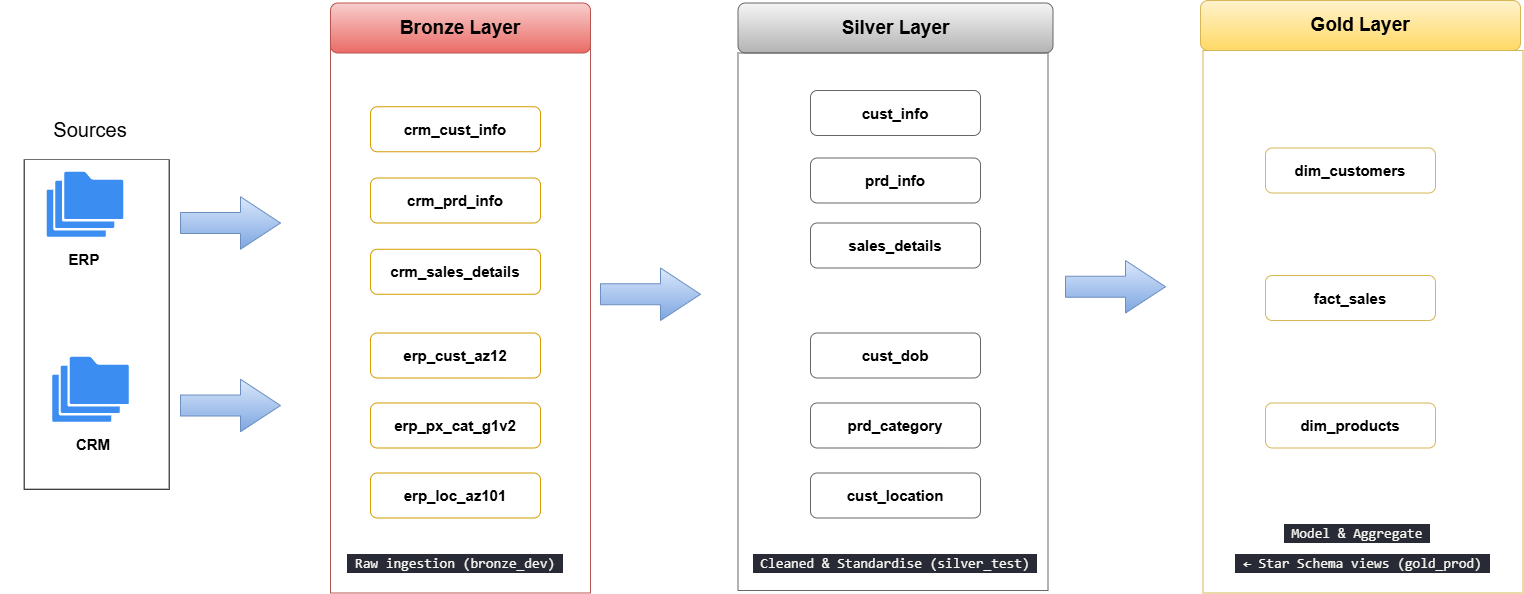

The diagram above was exported from draw.io. Its source (the exported page's mxGraphModel, read from the mxfile embedded in the PNG):
<mxGraphModel dx="3254" dy="1444" grid="1" gridSize="10" guides="1" tooltips="1" connect="1" arrows="1" fold="1" page="1" pageScale="1" pageWidth="850" pageHeight="1100" math="0" shadow="0">
  <root>
    <mxCell id="0" />
    <mxCell id="1" parent="0" />
    <mxCell id="t5qlP3s39R6JYuxLG4uu-1" parent="1" style="rounded=0;whiteSpace=wrap;html=1;fillColor=none;" value="" vertex="1">
      <mxGeometry height="330" width="145" x="-746.32" y="412.75" as="geometry" />
    </mxCell>
    <mxCell id="t5qlP3s39R6JYuxLG4uu-4" parent="1" style="rounded=0;whiteSpace=wrap;html=1;strokeColor=none;fillColor=default;" value="&lt;font style=&quot;font-size: 20px;&quot;&gt;Sources&lt;/font&gt;" vertex="1">
      <mxGeometry height="60" width="180" x="-770" y="352.75" as="geometry" />
    </mxCell>
    <mxCell id="t5qlP3s39R6JYuxLG4uu-7" parent="1" style="rounded=0;whiteSpace=wrap;html=1;fillColor=none;strokeColor=none;" value="&lt;font style=&quot;font-size: 15px;&quot;&gt;&lt;b&gt;CRM&lt;/b&gt;&lt;/font&gt;" vertex="1">
      <mxGeometry height="40" width="110" x="-731.7600000000001" y="677.75" as="geometry" />
    </mxCell>
    <mxCell id="t5qlP3s39R6JYuxLG4uu-8" parent="1" style="rounded=0;whiteSpace=wrap;html=1;fillColor=none;strokeColor=none;" value="&lt;font style=&quot;font-size: 15px;&quot;&gt;&lt;b&gt;ERP&lt;/b&gt;&lt;/font&gt;" vertex="1">
      <mxGeometry height="40" width="110" x="-740.5100000000001" y="492.75" as="geometry" />
    </mxCell>
    <mxCell id="t5qlP3s39R6JYuxLG4uu-12" parent="1" style="rounded=0;whiteSpace=wrap;html=1;fillColor=none;strokeColor=#b85450;gradientColor=#ea6b66;" value="" vertex="1">
      <mxGeometry height="552.5" width="260" x="-440" y="294" as="geometry" />
    </mxCell>
    <mxCell id="t5qlP3s39R6JYuxLG4uu-17" parent="1" style="rounded=1;whiteSpace=wrap;html=1;fillColor=#f8cecc;strokeColor=#b85450;gradientColor=#ea6b66;" value="&lt;b&gt;&lt;font style=&quot;font-size: 19px;&quot;&gt;Bronze Layer&lt;/font&gt;&lt;/b&gt;" vertex="1">
      <mxGeometry height="50" width="260" x="-440" y="256.5" as="geometry" />
    </mxCell>
    <mxCell id="t5qlP3s39R6JYuxLG4uu-18" parent="1" style="rounded=1;whiteSpace=wrap;html=1;fillColor=none;strokeColor=#d79b00;gradientColor=#ffa500;align=center;verticalAlign=middle;fontFamily=Helvetica;fontSize=12;fontColor=default;" value="&lt;font style=&quot;font-size: 15px;&quot;&gt;&lt;b&gt;crm_cust_info&lt;/b&gt;&lt;/font&gt;" vertex="1">
      <mxGeometry height="45" width="170" x="-400" y="360.25" as="geometry" />
    </mxCell>
    <mxCell id="t5qlP3s39R6JYuxLG4uu-19" parent="1" style="rounded=1;whiteSpace=wrap;html=1;fillColor=none;strokeColor=#d79b00;gradientColor=#ffa500;align=center;verticalAlign=middle;fontFamily=Helvetica;fontSize=12;fontColor=default;" value="&lt;font style=&quot;font-size: 15px;&quot;&gt;&lt;b&gt;crm_sales_details&lt;/b&gt;&lt;/font&gt;" vertex="1">
      <mxGeometry height="45" width="170" x="-400" y="502.75" as="geometry" />
    </mxCell>
    <mxCell id="t5qlP3s39R6JYuxLG4uu-20" parent="1" style="rounded=1;whiteSpace=wrap;html=1;fillColor=none;strokeColor=#d79b00;gradientColor=#ffa500;align=center;verticalAlign=middle;fontFamily=Helvetica;fontSize=12;fontColor=default;" value="&lt;font style=&quot;font-size: 15px;&quot;&gt;&lt;b&gt;crm_prd_info&lt;/b&gt;&lt;/font&gt;" vertex="1">
      <mxGeometry height="45" width="170" x="-400" y="431.5" as="geometry" />
    </mxCell>
    <mxCell id="t5qlP3s39R6JYuxLG4uu-28" parent="1" style="rounded=1;whiteSpace=wrap;html=1;fillColor=none;strokeColor=#d79b00;gradientColor=#ffa500;align=center;verticalAlign=middle;fontFamily=Helvetica;fontSize=12;fontColor=default;" value="&lt;font style=&quot;font-size: 15px;&quot;&gt;&lt;b&gt;erp_cust_az12&lt;/b&gt;&lt;/font&gt;" vertex="1">
      <mxGeometry height="45" width="170" x="-400" y="586.5" as="geometry" />
    </mxCell>
    <mxCell id="t5qlP3s39R6JYuxLG4uu-29" parent="1" style="rounded=1;whiteSpace=wrap;html=1;fillColor=none;strokeColor=#d79b00;gradientColor=#ffa500;align=center;verticalAlign=middle;fontFamily=Helvetica;fontSize=12;fontColor=default;" value="&lt;font style=&quot;font-size: 15px;&quot;&gt;&lt;b&gt;erp_loc_az101&lt;/b&gt;&lt;/font&gt;" vertex="1">
      <mxGeometry height="45" width="170" x="-400" y="726.5" as="geometry" />
    </mxCell>
    <mxCell id="t5qlP3s39R6JYuxLG4uu-30" parent="1" style="rounded=1;whiteSpace=wrap;html=1;fillColor=none;strokeColor=#d79b00;gradientColor=#ffa500;align=center;verticalAlign=middle;fontFamily=Helvetica;fontSize=12;fontColor=default;" value="&lt;font style=&quot;font-size: 15px;&quot;&gt;&lt;b&gt;erp_px_cat_g1v2&lt;/b&gt;&lt;/font&gt;" vertex="1">
      <mxGeometry height="45" width="170" x="-400" y="656.5" as="geometry" />
    </mxCell>
    <mxCell id="aaqs99eAQXeWUidRBXTi-2" parent="1" style="rounded=1;whiteSpace=wrap;html=1;fillColor=#f5f5f5;strokeColor=#666666;gradientColor=#b3b3b3;" value="&lt;b&gt;&lt;font style=&quot;font-size: 19px;&quot;&gt;Silver Layer&lt;/font&gt;&lt;/b&gt;" vertex="1">
      <mxGeometry height="50" width="315" x="-32.5" y="256.5" as="geometry" />
    </mxCell>
    <mxCell id="aaqs99eAQXeWUidRBXTi-3" parent="1" style="rounded=1;whiteSpace=wrap;html=1;fillColor=none;strokeColor=#666666;gradientColor=#b3b3b3;align=center;verticalAlign=middle;fontFamily=Helvetica;fontSize=12;fontColor=default;" value="&lt;font style=&quot;font-size: 15px;&quot;&gt;&lt;b&gt;cust_info&lt;/b&gt;&lt;/font&gt;" vertex="1">
      <mxGeometry height="45" width="170" x="40" y="344" as="geometry" />
    </mxCell>
    <mxCell id="aaqs99eAQXeWUidRBXTi-4" parent="1" style="rounded=1;whiteSpace=wrap;html=1;fillColor=none;strokeColor=#666666;gradientColor=#b3b3b3;align=center;verticalAlign=middle;fontFamily=Helvetica;fontSize=12;fontColor=default;" value="&lt;font style=&quot;font-size: 15px;&quot;&gt;&lt;b&gt;sales_details&lt;/b&gt;&lt;/font&gt;" vertex="1">
      <mxGeometry height="45" width="170" x="40" y="476.5" as="geometry" />
    </mxCell>
    <mxCell id="aaqs99eAQXeWUidRBXTi-5" parent="1" style="rounded=1;whiteSpace=wrap;html=1;fillColor=none;strokeColor=#666666;gradientColor=#b3b3b3;align=center;verticalAlign=middle;fontFamily=Helvetica;fontSize=12;fontColor=default;" value="&lt;font style=&quot;font-size: 15px;&quot;&gt;&lt;b&gt;prd_info&lt;/b&gt;&lt;/font&gt;" vertex="1">
      <mxGeometry height="45" width="170" x="40" y="411.5" as="geometry" />
    </mxCell>
    <mxCell id="aaqs99eAQXeWUidRBXTi-6" parent="1" style="rounded=1;whiteSpace=wrap;html=1;fillColor=none;strokeColor=#666666;gradientColor=#b3b3b3;" value="&lt;span style=&quot;font-size: 15px;&quot;&gt;&lt;b&gt;cust_dob&lt;/b&gt;&lt;/span&gt;" vertex="1">
      <mxGeometry height="45" width="170" x="40" y="586.5" as="geometry" />
    </mxCell>
    <mxCell id="aaqs99eAQXeWUidRBXTi-7" parent="1" style="rounded=1;whiteSpace=wrap;html=1;fillColor=none;strokeColor=#666666;gradientColor=#b3b3b3;align=center;verticalAlign=middle;fontFamily=Helvetica;fontSize=12;fontColor=default;" value="&lt;font style=&quot;font-size: 15px;&quot;&gt;&lt;b&gt;cust_location&lt;/b&gt;&lt;/font&gt;" vertex="1">
      <mxGeometry height="45" width="170" x="40" y="726.5" as="geometry" />
    </mxCell>
    <mxCell id="aaqs99eAQXeWUidRBXTi-8" parent="1" style="rounded=1;whiteSpace=wrap;html=1;fillColor=none;strokeColor=#666666;gradientColor=#b3b3b3;align=center;verticalAlign=middle;fontFamily=Helvetica;fontSize=12;fontColor=default;" value="&lt;font style=&quot;font-size: 15px;&quot;&gt;&lt;b&gt;prd_category&lt;/b&gt;&lt;/font&gt;" vertex="1">
      <mxGeometry height="45" width="170" x="40" y="656.5" as="geometry" />
    </mxCell>
    <mxCell id="96OCNIjvp9caGRaFRNP2-2" parent="1" style="rounded=1;whiteSpace=wrap;html=1;fillColor=#fff2cc;strokeColor=#d6b656;gradientColor=#ffd966;" value="&lt;b&gt;&lt;font style=&quot;font-size: 19px;&quot;&gt;Gold Layer&lt;/font&gt;&lt;/b&gt;" vertex="1">
      <mxGeometry height="50" width="320" x="430" y="254" as="geometry" />
    </mxCell>
    <mxCell id="96OCNIjvp9caGRaFRNP2-3" parent="1" style="rounded=1;whiteSpace=wrap;html=1;fillColor=none;strokeColor=#d6b656;gradientColor=#ffd966;align=center;verticalAlign=middle;fontFamily=Helvetica;fontSize=12;fontColor=default;" value="&lt;font style=&quot;font-size: 15px;&quot;&gt;&lt;b&gt;fact_sales&lt;/b&gt;&lt;/font&gt;" vertex="1">
      <mxGeometry height="45" width="170" x="494.9999999999999" y="529" as="geometry" />
    </mxCell>
    <mxCell id="96OCNIjvp9caGRaFRNP2-4" parent="1" style="rounded=1;whiteSpace=wrap;html=1;fillColor=none;strokeColor=#d6b656;gradientColor=#ffd966;" value="&lt;font style=&quot;font-size: 15px;&quot;&gt;&lt;b&gt;dim_customers&lt;/b&gt;&lt;/font&gt;" vertex="1">
      <mxGeometry height="45" width="170" x="494.9999999999999" y="401.5" as="geometry" />
    </mxCell>
    <mxCell id="96OCNIjvp9caGRaFRNP2-5" parent="1" style="rounded=1;whiteSpace=wrap;html=1;fillColor=none;strokeColor=#d6b656;gradientColor=#ffd966;align=center;verticalAlign=middle;fontFamily=Helvetica;fontSize=12;fontColor=default;" value="&lt;font style=&quot;font-size: 15px;&quot;&gt;&lt;b&gt;dim_products&lt;/b&gt;&lt;/font&gt;" vertex="1">
      <mxGeometry height="45" width="170" x="495" y="656.5" as="geometry" />
    </mxCell>
    <mxCell id="HcVYvCWFn3rESszNm6Cr-12" parent="1" style="rounded=0;whiteSpace=wrap;html=1;fillColor=none;strokeColor=none;" value="&lt;div style=&quot;color: rgb(248, 248, 242); background-color: rgb(40, 42, 54); font-family: Consolas, &amp;quot;Courier New&amp;quot;, monospace; font-size: 14px; line-height: 19px; white-space: pre;&quot;&gt; Raw ingestion (bronze_dev) &lt;/div&gt;" vertex="1">
      <mxGeometry height="60" width="290" x="-460" y="786.5" as="geometry" />
    </mxCell>
    <mxCell id="HcVYvCWFn3rESszNm6Cr-16" parent="1" style="sketch=0;html=1;aspect=fixed;strokeColor=none;shadow=0;fillColor=#3B8DF1;verticalAlign=top;labelPosition=center;verticalLabelPosition=bottom;shape=mxgraph.gcp2.folders" value="" vertex="1">
      <mxGeometry height="65" width="76.47" x="-723.7500000000001" y="425.25" as="geometry" />
    </mxCell>
    <mxCell id="HcVYvCWFn3rESszNm6Cr-17" parent="1" style="sketch=0;html=1;aspect=fixed;strokeColor=none;shadow=0;fillColor=#3B8DF1;verticalAlign=top;labelPosition=center;verticalLabelPosition=bottom;shape=mxgraph.gcp2.folders" value="" vertex="1">
      <mxGeometry height="65" width="76.47" x="-718.2300000000001" y="610.25" as="geometry" />
    </mxCell>
    <mxCell id="HcVYvCWFn3rESszNm6Cr-19" parent="1" style="rounded=0;whiteSpace=wrap;html=1;fillColor=none;strokeColor=#666666;gradientColor=#b3b3b3;" value="" vertex="1">
      <mxGeometry height="537.5" width="310" x="-32.5" y="306.5" as="geometry" />
    </mxCell>
    <mxCell id="HcVYvCWFn3rESszNm6Cr-22" parent="1" style="rounded=0;whiteSpace=wrap;html=1;fillColor=none;strokeColor=#d6b656;gradientColor=#ffd966;" value="" vertex="1">
      <mxGeometry height="542.5" width="320" x="432.5" y="304" as="geometry" />
    </mxCell>
    <mxCell id="HcVYvCWFn3rESszNm6Cr-28" parent="1" style="whiteSpace=wrap;html=1;fillColor=none;strokeColor=none;" value="&lt;div style=&quot;color: rgb(248, 248, 242); background-color: rgb(40, 42, 54); font-family: Consolas, &amp;quot;Courier New&amp;quot;, monospace; font-size: 14px; line-height: 19px; white-space: pre;&quot;&gt; Cleaned &amp;amp; Standardise (silver_test) &lt;/div&gt;" vertex="1">
      <mxGeometry height="60" width="490" x="-120" y="786.5" as="geometry" />
    </mxCell>
    <mxCell id="HcVYvCWFn3rESszNm6Cr-29" parent="1" style="whiteSpace=wrap;html=1;fillColor=none;strokeColor=none;" value="&lt;div style=&quot;color: rgb(248, 248, 242); background-color: rgb(40, 42, 54); font-family: Consolas, &amp;quot;Courier New&amp;quot;, monospace; font-size: 14px; line-height: 19px; white-space: pre;&quot;&gt;&lt;div style=&quot;line-height: 19px;&quot;&gt; Model &amp;amp; Aggregate &lt;/div&gt;&lt;/div&gt;" vertex="1">
      <mxGeometry height="60" width="210" x="481.87" y="756.5" as="geometry" />
    </mxCell>
    <mxCell id="HcVYvCWFn3rESszNm6Cr-30" parent="1" style="whiteSpace=wrap;html=1;fillColor=none;strokeColor=none;" value="&lt;div style=&quot;color: rgb(248, 248, 242); background-color: rgb(40, 42, 54); font-family: Consolas, &amp;quot;Courier New&amp;quot;, monospace; font-size: 14px; line-height: 19px; white-space: pre;&quot;&gt; ← Star Schema views (gold_prod) &lt;/div&gt;" vertex="1">
      <mxGeometry height="60" width="315" x="435" y="786.5" as="geometry" />
    </mxCell>
    <mxCell id="HcVYvCWFn3rESszNm6Cr-32" parent="1" style="html=1;shadow=0;dashed=0;align=center;verticalAlign=middle;shape=mxgraph.arrows2.arrow;dy=0.6;dx=40;notch=0;fillColor=#dae8fc;gradientColor=#7ea6e0;strokeColor=#6c8ebf;" value="" vertex="1">
      <mxGeometry height="52.5" width="100" x="-590" y="450.25" as="geometry" />
    </mxCell>
    <mxCell id="HcVYvCWFn3rESszNm6Cr-33" parent="1" style="html=1;shadow=0;dashed=0;align=center;verticalAlign=middle;shape=mxgraph.arrows2.arrow;dy=0.6;dx=40;notch=0;fillColor=#dae8fc;gradientColor=#7ea6e0;strokeColor=#6c8ebf;" value="" vertex="1">
      <mxGeometry height="52.5" width="100" x="-590" y="632.75" as="geometry" />
    </mxCell>
    <mxCell id="HcVYvCWFn3rESszNm6Cr-34" parent="1" style="html=1;shadow=0;dashed=0;align=center;verticalAlign=middle;shape=mxgraph.arrows2.arrow;dy=0.6;dx=40;notch=0;fillColor=#dae8fc;gradientColor=#7ea6e0;strokeColor=#6c8ebf;" value="" vertex="1">
      <mxGeometry height="52.5" width="100" x="-170.00000000000006" y="521.5" as="geometry" />
    </mxCell>
    <mxCell id="PpzG0Q4lZH9kSkZ8_MMI-7" parent="1" style="html=1;shadow=0;dashed=0;align=center;verticalAlign=middle;shape=mxgraph.arrows2.arrow;dy=0.6;dx=40;notch=0;fillColor=#dae8fc;gradientColor=#7ea6e0;strokeColor=#6c8ebf;" value="" vertex="1">
      <mxGeometry height="52.5" width="100" x="294.99999999999994" y="514" as="geometry" />
    </mxCell>
  </root>
</mxGraphModel>